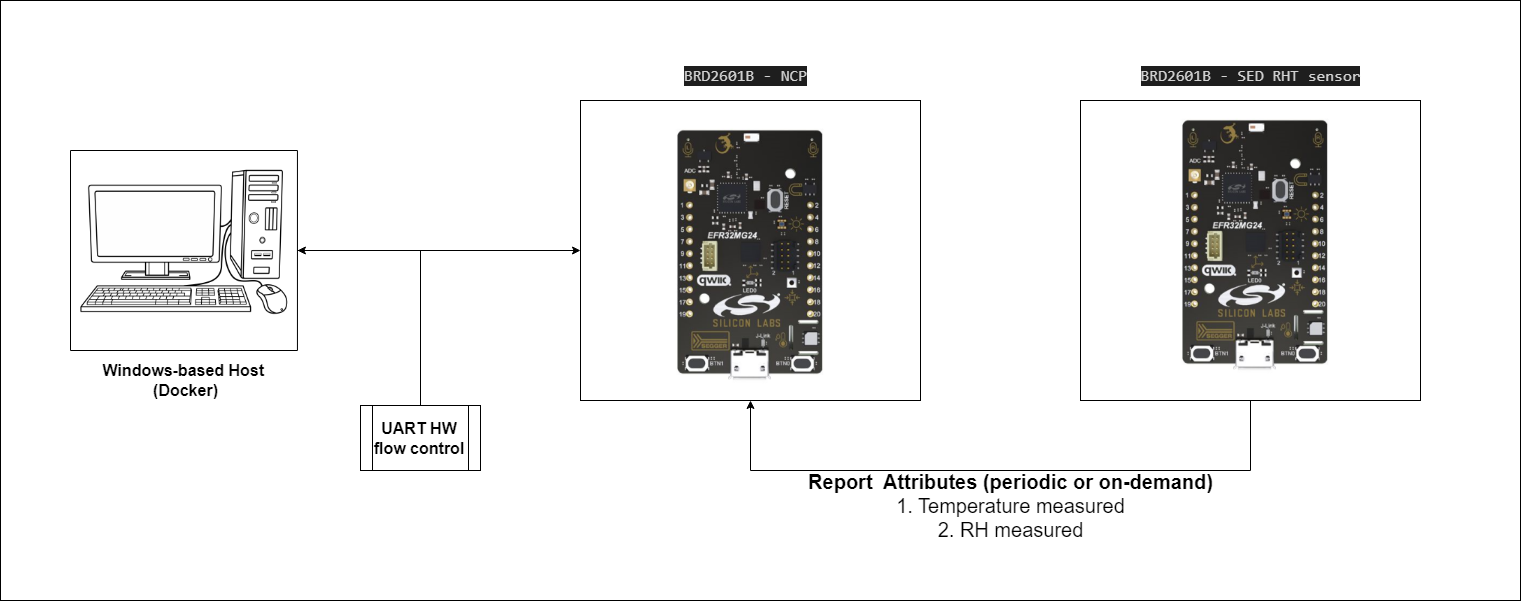

The diagram above was exported from draw.io. Its source (the exported page's mxGraphModel, read from the mxfile embedded in the PNG):
<mxGraphModel dx="2881" dy="2234" grid="1" gridSize="10" guides="1" tooltips="1" connect="1" arrows="1" fold="1" page="1" pageScale="1" pageWidth="850" pageHeight="1100" math="0" shadow="0">
  <root>
    <mxCell id="0" />
    <mxCell id="1" parent="0" />
    <mxCell id="qvlN8CP4UV8x6IT6rujX-31" value="" style="rounded=0;whiteSpace=wrap;html=1;labelBackgroundColor=#FFFFFF;fontSize=14;" vertex="1" parent="1">
      <mxGeometry x="-350" y="-20" width="1520" height="600" as="geometry" />
    </mxCell>
    <mxCell id="qvlN8CP4UV8x6IT6rujX-21" style="edgeStyle=none;rounded=0;orthogonalLoop=1;jettySize=auto;html=1;fontSize=13;entryX=1;entryY=0.5;entryDx=0;entryDy=0;" edge="1" parent="1" source="qvlN8CP4UV8x6IT6rujX-1" target="qvlN8CP4UV8x6IT6rujX-14">
      <mxGeometry relative="1" as="geometry">
        <mxPoint x="70" y="230" as="targetPoint" />
        <Array as="points">
          <mxPoint x="70" y="230" />
        </Array>
      </mxGeometry>
    </mxCell>
    <mxCell id="qvlN8CP4UV8x6IT6rujX-1" value="&lt;b style=&quot;font-size: 16px;&quot;&gt;UART HW&lt;br&gt;flow control&lt;/b&gt;" style="shape=process;whiteSpace=wrap;html=1;backgroundOutline=1;" vertex="1" parent="1">
      <mxGeometry x="10" y="385" width="120" height="65" as="geometry" />
    </mxCell>
    <mxCell id="qvlN8CP4UV8x6IT6rujX-6" value="" style="rounded=0;whiteSpace=wrap;html=1;" vertex="1" parent="1">
      <mxGeometry x="230" y="80" width="340" height="300" as="geometry" />
    </mxCell>
    <mxCell id="qvlN8CP4UV8x6IT6rujX-12" style="edgeStyle=orthogonalEdgeStyle;rounded=0;orthogonalLoop=1;jettySize=auto;html=1;exitX=0.5;exitY=1;exitDx=0;exitDy=0;entryX=0.5;entryY=1;entryDx=0;entryDy=0;" edge="1" parent="1" source="qvlN8CP4UV8x6IT6rujX-7" target="qvlN8CP4UV8x6IT6rujX-6">
      <mxGeometry relative="1" as="geometry">
        <Array as="points">
          <mxPoint x="900" y="450" />
          <mxPoint x="400" y="450" />
        </Array>
      </mxGeometry>
    </mxCell>
    <mxCell id="qvlN8CP4UV8x6IT6rujX-7" value="" style="rounded=0;whiteSpace=wrap;html=1;" vertex="1" parent="1">
      <mxGeometry x="730" y="80" width="340" height="300" as="geometry" />
    </mxCell>
    <mxCell id="qvlN8CP4UV8x6IT6rujX-13" value="&lt;font style=&quot;font-size: 20px;&quot;&gt;&lt;b&gt;Report&amp;nbsp; Attributes (periodic or on-demand)&lt;/b&gt;&lt;br&gt;1. Temperature measured&lt;br&gt;2. RH measured&lt;br&gt;&lt;/font&gt;" style="text;html=1;align=center;verticalAlign=middle;resizable=0;points=[];autosize=1;strokeColor=none;fillColor=none;" vertex="1" parent="1">
      <mxGeometry x="445" y="440" width="430" height="90" as="geometry" />
    </mxCell>
    <mxCell id="qvlN8CP4UV8x6IT6rujX-15" style="rounded=0;orthogonalLoop=1;jettySize=auto;html=1;entryX=1;entryY=0.5;entryDx=0;entryDy=0;fontSize=13;" edge="1" parent="1" source="qvlN8CP4UV8x6IT6rujX-14" target="qvlN8CP4UV8x6IT6rujX-14">
      <mxGeometry relative="1" as="geometry" />
    </mxCell>
    <mxCell id="qvlN8CP4UV8x6IT6rujX-17" style="edgeStyle=none;rounded=0;orthogonalLoop=1;jettySize=auto;html=1;exitX=1;exitY=0.5;exitDx=0;exitDy=0;entryX=0;entryY=0.5;entryDx=0;entryDy=0;fontSize=13;" edge="1" parent="1" source="qvlN8CP4UV8x6IT6rujX-14" target="qvlN8CP4UV8x6IT6rujX-6">
      <mxGeometry relative="1" as="geometry" />
    </mxCell>
    <mxCell id="qvlN8CP4UV8x6IT6rujX-14" value="" style="swimlane;startSize=0;fontSize=13;" vertex="1" parent="1">
      <mxGeometry x="-280" y="130" width="226.94" height="200" as="geometry" />
    </mxCell>
    <mxCell id="qvlN8CP4UV8x6IT6rujX-26" value="" style="shape=image;verticalLabelPosition=bottom;labelBackgroundColor=default;verticalAlign=top;aspect=fixed;imageAspect=0;image=https://cdn.pixabay.com/photo/2020/10/22/06/25/computer-5675047_1280.png;" vertex="1" parent="qvlN8CP4UV8x6IT6rujX-14">
      <mxGeometry x="3.069999999999993" y="11" width="223.87" height="189" as="geometry" />
    </mxCell>
    <mxCell id="qvlN8CP4UV8x6IT6rujX-22" value="&lt;div style=&quot;color: rgb(212, 212, 212); background-color: rgb(30, 30, 30); font-family: Consolas, &amp;quot;Courier New&amp;quot;, monospace; line-height: 19px;&quot;&gt;&lt;font style=&quot;font-size: 16px;&quot;&gt;BRD2601B - NCP&lt;/font&gt;&lt;/div&gt;" style="text;html=1;align=center;verticalAlign=middle;resizable=0;points=[];autosize=1;strokeColor=none;fillColor=none;fontSize=13;" vertex="1" parent="1">
      <mxGeometry x="320" y="40" width="150" height="30" as="geometry" />
    </mxCell>
    <mxCell id="qvlN8CP4UV8x6IT6rujX-23" value="&lt;div style=&quot;color: rgb(212, 212, 212); background-color: rgb(30, 30, 30); font-family: Consolas, &amp;quot;Courier New&amp;quot;, monospace; line-height: 19px;&quot;&gt;&lt;font style=&quot;font-size: 16px;&quot;&gt;BRD2601B - SED RHT sensor&lt;/font&gt;&lt;/div&gt;" style="text;html=1;align=center;verticalAlign=middle;resizable=0;points=[];autosize=1;strokeColor=none;fillColor=none;fontSize=13;" vertex="1" parent="1">
      <mxGeometry x="780" y="40" width="240" height="30" as="geometry" />
    </mxCell>
    <mxCell id="qvlN8CP4UV8x6IT6rujX-24" value="&lt;b style=&quot;font-size: 16px;&quot;&gt;Windows-based Host&amp;nbsp;&lt;br&gt;(Docker)&lt;/b&gt;" style="text;html=1;align=center;verticalAlign=middle;resizable=0;points=[];autosize=1;strokeColor=none;fillColor=none;fontSize=13;" vertex="1" parent="1">
      <mxGeometry x="-260" y="335" width="190" height="50" as="geometry" />
    </mxCell>
    <mxCell id="qvlN8CP4UV8x6IT6rujX-29" value="" style="shape=image;verticalLabelPosition=bottom;labelBackgroundColor=default;verticalAlign=top;aspect=fixed;imageAspect=0;image=https://sensiml.com/documentation/_images/xg24-dev-kit1.png;" vertex="1" parent="1">
      <mxGeometry x="265" y="100" width="270" height="270" as="geometry" />
    </mxCell>
    <mxCell id="qvlN8CP4UV8x6IT6rujX-30" value="" style="shape=image;verticalLabelPosition=bottom;labelBackgroundColor=default;verticalAlign=top;aspect=fixed;imageAspect=0;image=https://sensiml.com/documentation/_images/xg24-dev-kit1.png;" vertex="1" parent="1">
      <mxGeometry x="770" y="90" width="270" height="270" as="geometry" />
    </mxCell>
  </root>
</mxGraphModel>